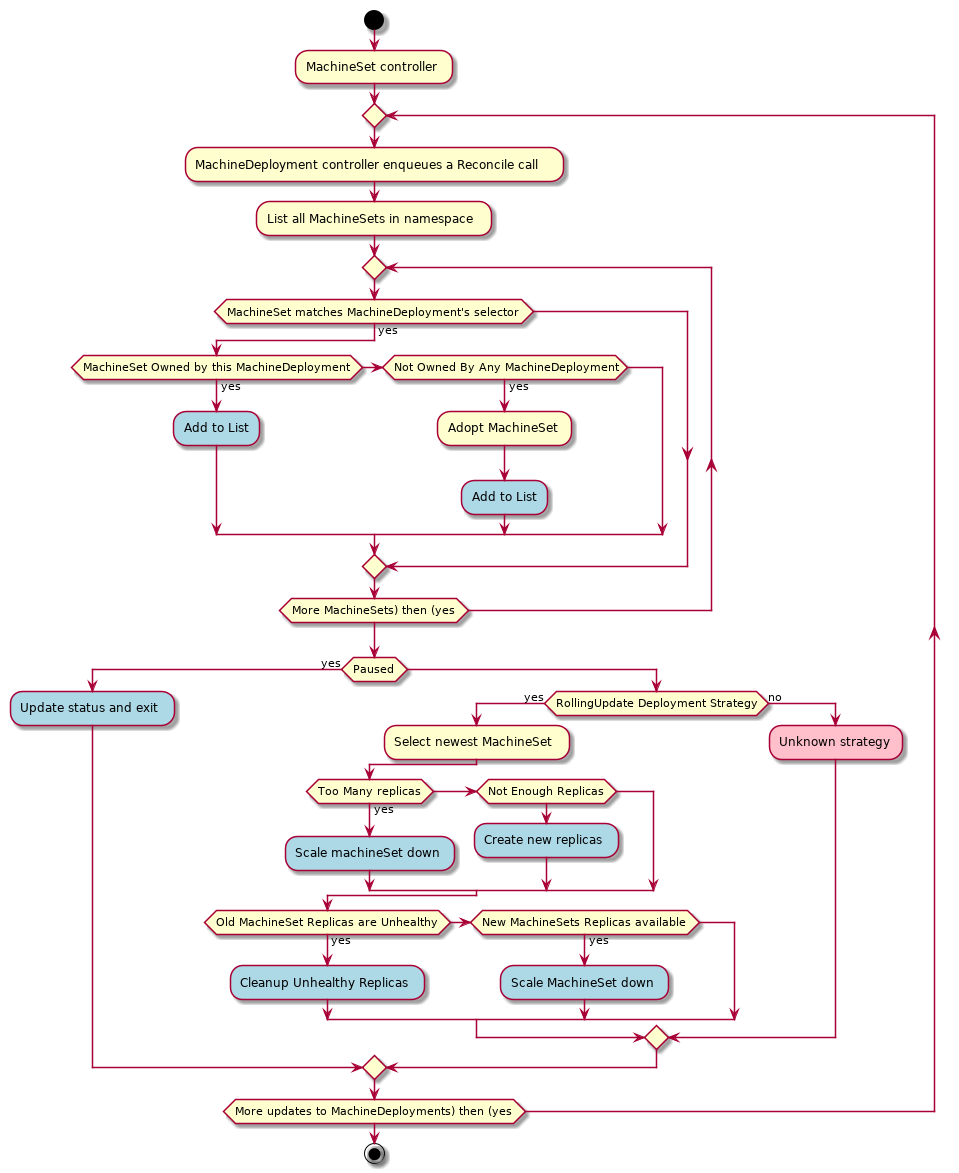

The diagram above was rendered by PlantUML. Its source (embedded in the PNG):
@startuml cluster-admission-machinedeployment-controller

start;
:MachineSet controller;

repeat
  :MachineDeployment controller enqueues a Reconcile call;
  :List all MachineSets in namespace;
  repeat
    if (MachineSet matches MachineDeployment's selector) then (yes)
      if (MachineSet Owned by this MachineDeployment) then (yes)
        #LightBlue:Add to List;
      elseif (Not Owned By Any MachineDeployment) then (yes)
        :Adopt MachineSet;
        #LightBlue:Add to List;
      endif
    endif
  repeat while (More MachineSets) then (yes)
  if (Paused) then (yes)
   #LightBlue:Update status and exit;
  else 
    if (RollingUpdate Deployment Strategy) then (yes)
      :Select newest MachineSet;
      if (Too Many replicas) then (yes)
        #LightBlue:Scale machineSet down;
      elseif (Not Enough Replicas)
        #LightBlue:Create new replicas;
      endif
      if (Old MachineSet Replicas are Unhealthy) then (yes)
        #LightBlue:Cleanup Unhealthy Replicas;
      elseif (New MachineSets Replicas available) then (yes)
        #LightBlue:Scale MachineSet down;
      endif
    else (no)
      #Pink:Unknown strategy;
    endif
  endif
repeat while (More updates to MachineDeployments) then (yes)
stop;

@enduml